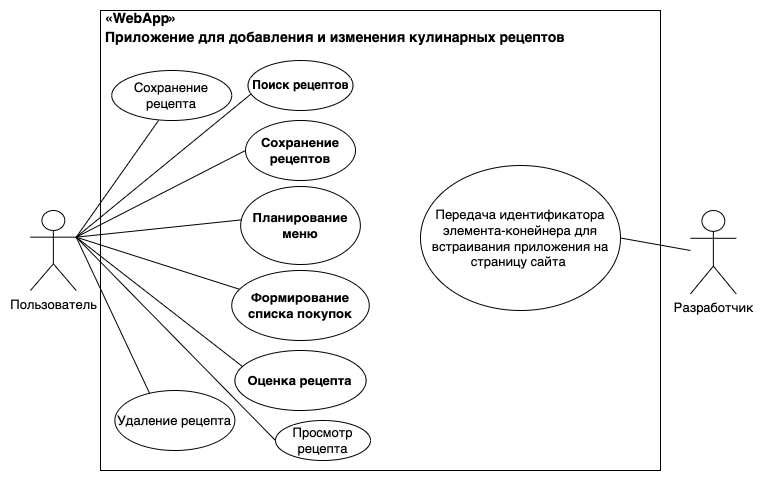

The diagram above was exported from draw.io. Its source (the exported page's mxGraphModel, read from the mxfile embedded in the PNG):
<mxGraphModel dx="954" dy="651" grid="1" gridSize="10" guides="1" tooltips="1" connect="1" arrows="1" fold="1" page="1" pageScale="1" pageWidth="800" pageHeight="500" math="0" shadow="0">
  <root>
    <mxCell id="0" />
    <mxCell id="1" parent="0" />
    <mxCell id="2Nk5BEcAVc4nF0x7u8AR-32" value="" style="whiteSpace=wrap;html=1;movable=1;resizable=1;rotatable=1;deletable=1;editable=1;locked=0;connectable=1;" parent="1" vertex="1">
      <mxGeometry x="130" y="10" width="560" height="460" as="geometry" />
    </mxCell>
    <mxCell id="2Nk5BEcAVc4nF0x7u8AR-1" value="Пользователь" style="shape=umlActor;verticalLabelPosition=bottom;verticalAlign=top;html=1;outlineConnect=0;fontSize=13;aspect=fixed;" parent="1" vertex="1">
      <mxGeometry x="60" y="210" width="45.71" height="80" as="geometry" />
    </mxCell>
    <mxCell id="2Nk5BEcAVc4nF0x7u8AR-3" value="Поиск рецептов" style="ellipse;whiteSpace=wrap;html=1;fontStyle=1;fontSize=12;" parent="1" vertex="1">
      <mxGeometry x="277.5" y="60" width="105" height="50" as="geometry" />
    </mxCell>
    <mxCell id="2Nk5BEcAVc4nF0x7u8AR-5" value="Сохранение рецептов" style="ellipse;whiteSpace=wrap;html=1;fontStyle=1;fontSize=13;" parent="1" vertex="1">
      <mxGeometry x="275" y="120" width="110" height="60" as="geometry" />
    </mxCell>
    <mxCell id="2Nk5BEcAVc4nF0x7u8AR-6" value="Планирование меню" style="ellipse;whiteSpace=wrap;html=1;fontStyle=1;fontSize=13;" parent="1" vertex="1">
      <mxGeometry x="270.16" y="186" width="119.69" height="78" as="geometry" />
    </mxCell>
    <mxCell id="2Nk5BEcAVc4nF0x7u8AR-7" value="Формирование списка покупок" style="ellipse;whiteSpace=wrap;html=1;fontStyle=1;fontSize=13;" parent="1" vertex="1">
      <mxGeometry x="261.25" y="270" width="137.5" height="70" as="geometry" />
    </mxCell>
    <mxCell id="2Nk5BEcAVc4nF0x7u8AR-8" value="Оценка рецепта" style="ellipse;whiteSpace=wrap;html=1;fontStyle=1;fontSize=13;" parent="1" vertex="1">
      <mxGeometry x="264.37" y="350" width="131.26" height="60" as="geometry" />
    </mxCell>
    <mxCell id="2Nk5BEcAVc4nF0x7u8AR-14" value="Разработчик&lt;br style=&quot;font-size: 13px;&quot;&gt;" style="shape=umlActor;verticalLabelPosition=bottom;verticalAlign=top;html=1;outlineConnect=0;fontSize=13;aspect=fixed;" parent="1" vertex="1">
      <mxGeometry x="720" y="210" width="45.71" height="83.41" as="geometry" />
    </mxCell>
    <mxCell id="2Nk5BEcAVc4nF0x7u8AR-18" value="Передача идентификатора элемента-конейнера для встраивания приложения на страницу сайта&amp;nbsp;" style="ellipse;whiteSpace=wrap;html=1;fontSize=13;" parent="1" vertex="1">
      <mxGeometry x="450" y="165" width="200" height="145" as="geometry" />
    </mxCell>
    <mxCell id="2Nk5BEcAVc4nF0x7u8AR-34" value="&lt;h1 style=&quot;font-size: 14px;&quot;&gt;«WebApp»&amp;nbsp;&lt;/h1&gt;&lt;h1 style=&quot;font-size: 14px; line-height: 0%;&quot;&gt;Приложение для добавления и изменения кулинарных рецептов&lt;/h1&gt;&lt;div style=&quot;font-size: 14px;&quot;&gt;&lt;br style=&quot;font-size: 14px;&quot;&gt;&lt;/div&gt;" style="text;html=1;strokeColor=none;fillColor=none;spacing=5;spacingTop=-19;overflow=hidden;rounded=0;fontSize=14;verticalAlign=top;whiteSpace=wrap;" parent="1" vertex="1">
      <mxGeometry x="130" y="10" width="530" height="50" as="geometry" />
    </mxCell>
    <mxCell id="VHHezUsd1icoaAfW2xu_-2" value="" style="endArrow=none;html=1;rounded=0;entryX=0.025;entryY=0.677;entryDx=0;entryDy=0;entryPerimeter=0;exitX=1;exitY=0.3333333333333333;exitDx=0;exitDy=0;exitPerimeter=0;" parent="1" source="2Nk5BEcAVc4nF0x7u8AR-1" target="2Nk5BEcAVc4nF0x7u8AR-3" edge="1">
      <mxGeometry width="50" height="50" relative="1" as="geometry">
        <mxPoint x="130" y="250" as="sourcePoint" />
        <mxPoint x="270" y="230" as="targetPoint" />
      </mxGeometry>
    </mxCell>
    <mxCell id="VHHezUsd1icoaAfW2xu_-3" value="" style="endArrow=none;html=1;rounded=0;entryX=0;entryY=0.5;entryDx=0;entryDy=0;entryPerimeter=0;exitX=1;exitY=0.3333333333333333;exitDx=0;exitDy=0;exitPerimeter=0;" parent="1" source="2Nk5BEcAVc4nF0x7u8AR-1" target="2Nk5BEcAVc4nF0x7u8AR-5" edge="1">
      <mxGeometry width="50" height="50" relative="1" as="geometry">
        <mxPoint x="130" y="250" as="sourcePoint" />
        <mxPoint x="400" y="380" as="targetPoint" />
      </mxGeometry>
    </mxCell>
    <mxCell id="VHHezUsd1icoaAfW2xu_-4" value="" style="endArrow=none;html=1;rounded=0;entryX=0.006;entryY=0.428;entryDx=0;entryDy=0;entryPerimeter=0;exitX=1;exitY=0.3333333333333333;exitDx=0;exitDy=0;exitPerimeter=0;" parent="1" source="2Nk5BEcAVc4nF0x7u8AR-1" target="2Nk5BEcAVc4nF0x7u8AR-6" edge="1">
      <mxGeometry width="50" height="50" relative="1" as="geometry">
        <mxPoint x="130" y="250" as="sourcePoint" />
        <mxPoint x="400" y="380" as="targetPoint" />
      </mxGeometry>
    </mxCell>
    <mxCell id="VHHezUsd1icoaAfW2xu_-5" value="" style="endArrow=none;html=1;rounded=0;entryX=0.053;entryY=0.266;entryDx=0;entryDy=0;entryPerimeter=0;exitX=1;exitY=0.3333333333333333;exitDx=0;exitDy=0;exitPerimeter=0;" parent="1" source="2Nk5BEcAVc4nF0x7u8AR-1" target="2Nk5BEcAVc4nF0x7u8AR-7" edge="1">
      <mxGeometry width="50" height="50" relative="1" as="geometry">
        <mxPoint x="110" y="240" as="sourcePoint" />
        <mxPoint x="400" y="480" as="targetPoint" />
      </mxGeometry>
    </mxCell>
    <mxCell id="VHHezUsd1icoaAfW2xu_-6" value="" style="endArrow=none;html=1;rounded=0;entryX=0.055;entryY=0.262;entryDx=0;entryDy=0;entryPerimeter=0;exitX=1;exitY=0.3333333333333333;exitDx=0;exitDy=0;exitPerimeter=0;" parent="1" source="2Nk5BEcAVc4nF0x7u8AR-1" target="2Nk5BEcAVc4nF0x7u8AR-8" edge="1">
      <mxGeometry width="50" height="50" relative="1" as="geometry">
        <mxPoint x="130" y="250" as="sourcePoint" />
        <mxPoint x="400" y="570" as="targetPoint" />
      </mxGeometry>
    </mxCell>
    <mxCell id="VHHezUsd1icoaAfW2xu_-7" value="" style="endArrow=none;html=1;rounded=0;entryX=1;entryY=0.5;entryDx=0;entryDy=0;" parent="1" target="2Nk5BEcAVc4nF0x7u8AR-18" edge="1">
      <mxGeometry width="50" height="50" relative="1" as="geometry">
        <mxPoint x="720" y="250" as="sourcePoint" />
        <mxPoint x="640" y="400" as="targetPoint" />
      </mxGeometry>
    </mxCell>
    <mxCell id="VHHezUsd1icoaAfW2xu_-12" value="ext" style="text;html=1;strokeColor=none;fillColor=none;align=center;verticalAlign=middle;whiteSpace=wrap;rounded=0;opacity=0;fontColor=#FFFFFF;fontSize=1;" parent="1" vertex="1">
      <mxGeometry x="130" y="470" width="60" height="10" as="geometry" />
    </mxCell>
    <mxCell id="VHHezUsd1icoaAfW2xu_-13" value="g" style="text;html=1;strokeColor=none;fillColor=none;align=center;verticalAlign=middle;whiteSpace=wrap;rounded=0;direction=south;fontColor=#FFFFFF;" parent="1" vertex="1">
      <mxGeometry x="30" y="250" width="10" height="60" as="geometry" />
    </mxCell>
    <mxCell id="VHHezUsd1icoaAfW2xu_-14" value="g" style="text;html=1;strokeColor=none;fillColor=none;align=center;verticalAlign=middle;whiteSpace=wrap;rounded=0;direction=south;fontColor=#FFFFFF;" parent="1" vertex="1">
      <mxGeometry x="780" y="250" width="10" height="60" as="geometry" />
    </mxCell>
    <mxCell id="VHHezUsd1icoaAfW2xu_-15" value="ext" style="text;html=1;strokeColor=none;fillColor=none;align=center;verticalAlign=middle;whiteSpace=wrap;rounded=0;opacity=0;fontColor=#FFFFFF;fontSize=1;" parent="1" vertex="1">
      <mxGeometry x="130" width="60" height="10" as="geometry" />
    </mxCell>
    <mxCell id="m7Xo09wHfmN1xm-n63xh-1" value="&lt;span style=&quot;color: rgb(0, 0, 0); font-family: Helvetica; font-size: 13px; font-style: normal; font-variant-ligatures: normal; font-variant-caps: normal; font-weight: 400; letter-spacing: normal; orphans: 2; text-align: center; text-indent: 0px; text-transform: none; widows: 2; word-spacing: 0px; -webkit-text-stroke-width: 0px; background-color: rgb(251, 251, 251); text-decoration-thickness: initial; text-decoration-style: initial; text-decoration-color: initial; float: none; display: inline !important;&quot;&gt;Удаление рецепта&lt;/span&gt;" style="ellipse;whiteSpace=wrap;html=1;" vertex="1" parent="1">
      <mxGeometry x="144.37" y="390" width="120" height="60" as="geometry" />
    </mxCell>
    <mxCell id="m7Xo09wHfmN1xm-n63xh-4" value="" style="endArrow=none;html=1;rounded=0;entryX=0.29;entryY=0.05;entryDx=0;entryDy=0;entryPerimeter=0;exitX=1;exitY=0.3333333333333333;exitDx=0;exitDy=0;exitPerimeter=0;" edge="1" parent="1" source="2Nk5BEcAVc4nF0x7u8AR-1" target="m7Xo09wHfmN1xm-n63xh-1">
      <mxGeometry width="50" height="50" relative="1" as="geometry">
        <mxPoint x="116" y="247" as="sourcePoint" />
        <mxPoint x="282" y="376" as="targetPoint" />
      </mxGeometry>
    </mxCell>
    <mxCell id="m7Xo09wHfmN1xm-n63xh-5" value="&lt;span style=&quot;color: rgb(0, 0, 0); font-family: Helvetica; font-size: 13px; font-style: normal; font-variant-ligatures: normal; font-variant-caps: normal; font-weight: 400; letter-spacing: normal; orphans: 2; text-align: center; text-indent: 0px; text-transform: none; widows: 2; word-spacing: 0px; -webkit-text-stroke-width: 0px; background-color: rgb(251, 251, 251); text-decoration-thickness: initial; text-decoration-style: initial; text-decoration-color: initial; float: none; display: inline !important;&quot;&gt;Сохранение рецепта&lt;/span&gt;" style="ellipse;whiteSpace=wrap;html=1;" vertex="1" parent="1">
      <mxGeometry x="141.25" y="70" width="120" height="50" as="geometry" />
    </mxCell>
    <mxCell id="m7Xo09wHfmN1xm-n63xh-7" value="" style="endArrow=none;html=1;rounded=0;entryX=0.39;entryY=1;entryDx=0;entryDy=0;entryPerimeter=0;exitX=1;exitY=0.3333333333333333;exitDx=0;exitDy=0;exitPerimeter=0;" edge="1" parent="1" source="2Nk5BEcAVc4nF0x7u8AR-1" target="m7Xo09wHfmN1xm-n63xh-5">
      <mxGeometry width="50" height="50" relative="1" as="geometry">
        <mxPoint x="110" y="240" as="sourcePoint" />
        <mxPoint x="290" y="104" as="targetPoint" />
      </mxGeometry>
    </mxCell>
    <mxCell id="m7Xo09wHfmN1xm-n63xh-8" value="&lt;span style=&quot;color: rgb(0, 0, 0); font-family: Helvetica; font-size: 13px; font-style: normal; font-variant-ligatures: normal; font-variant-caps: normal; font-weight: 400; letter-spacing: normal; orphans: 2; text-align: center; text-indent: 0px; text-transform: none; widows: 2; word-spacing: 0px; -webkit-text-stroke-width: 0px; background-color: rgb(251, 251, 251); text-decoration-thickness: initial; text-decoration-style: initial; text-decoration-color: initial; float: none; display: inline !important;&quot;&gt;Просмотр рецепта&lt;/span&gt;" style="ellipse;whiteSpace=wrap;html=1;" vertex="1" parent="1">
      <mxGeometry x="305" y="420" width="95" height="40" as="geometry" />
    </mxCell>
    <mxCell id="m7Xo09wHfmN1xm-n63xh-10" value="" style="endArrow=none;html=1;rounded=0;entryX=0;entryY=0.5;entryDx=0;entryDy=0;exitX=1;exitY=0.3333333333333333;exitDx=0;exitDy=0;exitPerimeter=0;" edge="1" parent="1" source="2Nk5BEcAVc4nF0x7u8AR-1" target="m7Xo09wHfmN1xm-n63xh-8">
      <mxGeometry width="50" height="50" relative="1" as="geometry">
        <mxPoint x="110" y="240" as="sourcePoint" />
        <mxPoint x="290" y="104" as="targetPoint" />
      </mxGeometry>
    </mxCell>
  </root>
</mxGraphModel>